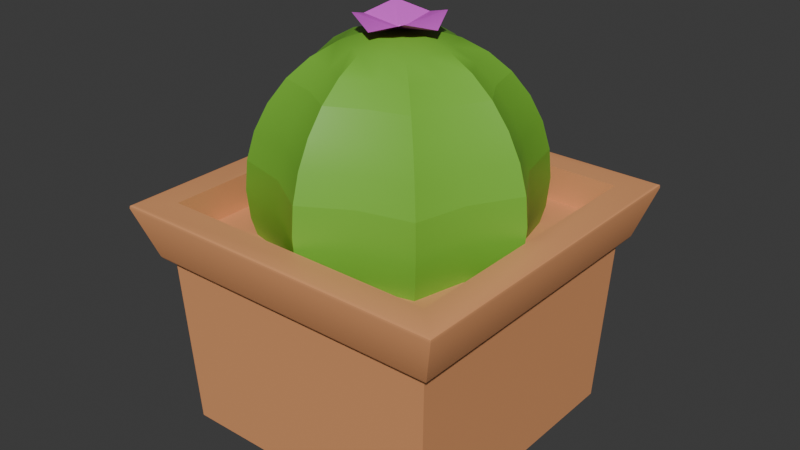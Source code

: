 # Source: cactus.blend  (saved by Blender 4.5.87; exported with 4.5.12 LTS)
import bpy
from mathutils import Matrix  # noqa: F401  (used for matrix-valued properties, if any)

bpy.ops.wm.read_factory_settings(use_empty=True)
scene = bpy.context.scene
scene.name = 'Scene'

# ---- collections
col_collection = bpy.data.collections.new('Collection'); scene.collection.children.link(col_collection)

# ---- materials (node trees are filled in below, after node groups)
mat_pot = bpy.data.materials.new('Pot')
mat_dirt = bpy.data.materials.new('Dirt')
mat_cactus = bpy.data.materials.new('Cactus')
mat_flower = bpy.data.materials.new('Flower')

# ---- node groups
ng_smooth_by_angle = bpy.data.node_groups.new('Smooth by Angle', 'GeometryNodeTree')
_s = ng_smooth_by_angle.interface.new_socket(name='Mesh', in_out='OUTPUT', socket_type='NodeSocketGeometry')
_s = ng_smooth_by_angle.interface.new_socket(name='Mesh', in_out='INPUT', socket_type='NodeSocketGeometry')
_s = ng_smooth_by_angle.interface.new_socket(name='Angle', in_out='INPUT', socket_type='NodeSocketFloat')
_s.subtype = 'ANGLE'
_s.default_value = 0.5236
_s.min_value = 0.0
_s.max_value = 3.142
_s.description = 'Maximum face angle for smooth edges'
_s = ng_smooth_by_angle.interface.new_socket(name='Ignore Sharpness', in_out='INPUT', socket_type='NodeSocketBool')
_s.force_non_field = True
ng_smooth_by_angle.description = 'Set the sharpness of mesh edges based on the angle between the neighboring faces'
ng_smooth_by_angle.is_modifier = True
_N = ng_smooth_by_angle.nodes; _L = ng_smooth_by_angle.links
n0 = _N.new('GeometryNodeSetShadeSmooth'); n0.name = 'Set Shade Smooth'; n0.location = (120, -80)
n0.domain = 'EDGE'
n1 = _N.new('GeometryNodeSetShadeSmooth'); n1.name = 'Set Shade Smooth.001'; n1.location = (300, -80)
n2 = _N.new('NodeGroupOutput'); n2.name = 'Group Output'; n2.location = (480, -80)
n3 = _N.new('GeometryNodeInputMeshEdgeAngle'); n3.name = 'Edge Angle'; n3.location = (-440, -240)
n4 = _N.new('NodeGroupInput'); n4.name = 'Group Input'; n4.location = (-80, -80)
n5 = _N.new('GeometryNodeInputEdgeSmooth'); n5.name = 'Is Edge Smooth'; n5.location = (-260, -120)
n6 = _N.new('GeometryNodeInputShadeSmooth'); n6.name = 'Is Shade Smooth'; n6.location = (-440, -397)
n7 = _N.new('FunctionNodeCompare'); n7.name = 'Compare'; n7.location = (-260, -260)
n7.operation = 'LESS_EQUAL'
n7.inputs[6].default_value = (0.0, 0.0, 0.0, 0.0)
n7.inputs[7].default_value = (0.0, 0.0, 0.0, 0.0)
n8 = _N.new('FunctionNodeBooleanMath'); n8.name = 'Boolean Math.001'; n8.location = (-80, -260)
n9 = _N.new('NodeGroupInput'); n9.name = 'Group Input.001'; n9.location = (-440, -329)
n10 = _N.new('NodeGroupInput'); n10.name = 'Group Input.002'; n10.location = (-259, -189)
n11 = _N.new('FunctionNodeBooleanMath'); n11.name = 'Boolean Math'; n11.location = (-80, -149)
n11.operation = 'OR'
n12 = _N.new('FunctionNodeBooleanMath'); n12.name = 'Boolean Math.002'; n12.location = (-260, -380)
n12.operation = 'OR'
n13 = _N.new('NodeGroupInput'); n13.name = 'Group Input.003'; n13.location = (-440, -460)
_L.new(n3.outputs[0], n7.inputs[0])
_L.new(n1.outputs[0], n2.inputs[0])
_L.new(n9.outputs[1], n7.inputs[1])
_L.new(n7.outputs[0], n8.inputs[0])
_L.new(n4.outputs[0], n0.inputs[0])
_L.new(n0.outputs[0], n1.inputs[0])
_L.new(n8.outputs[0], n0.inputs[2])
_L.new(n10.outputs[2], n11.inputs[1])
_L.new(n5.outputs[0], n11.inputs[0])
_L.new(n11.outputs[0], n0.inputs[1])
_L.new(n13.outputs[2], n12.inputs[1])
_L.new(n6.outputs[0], n12.inputs[0])
_L.new(n12.outputs[0], n8.inputs[1])
n2.is_active_output = True

# ---- material node trees
mat_pot.use_nodes = True; mat_pot.node_tree.nodes.clear()
_N = mat_pot.node_tree.nodes; _L = mat_pot.node_tree.links
n0 = _N.new('ShaderNodeBsdfPrincipled'); n0.name = 'Principled BSDF'; n0.location = (10, 300)
n0.inputs[0].default_value = (0.8008, 0.3522, 0.1504, 1.0)
n1 = _N.new('ShaderNodeOutputMaterial'); n1.name = 'Material Output'; n1.location = (300, 300)
_L.new(n0.outputs[0], n1.inputs[0])
n1.is_active_output = True
mat_dirt.use_nodes = True; mat_dirt.node_tree.nodes.clear()
_N = mat_dirt.node_tree.nodes; _L = mat_dirt.node_tree.links
n0 = _N.new('ShaderNodeBsdfPrincipled'); n0.name = 'Principled BSDF'; n0.location = (10, 300)
n0.inputs[0].default_value = (0.1031, 0.05132, 0.0142, 1.0)
n0.inputs[2].default_value = 1.0
n1 = _N.new('ShaderNodeOutputMaterial'); n1.name = 'Material Output'; n1.location = (300, 300)
_L.new(n0.outputs[0], n1.inputs[0])
n1.is_active_output = True
mat_cactus.use_nodes = True; mat_cactus.node_tree.nodes.clear()
_N = mat_cactus.node_tree.nodes; _L = mat_cactus.node_tree.links
n0 = _N.new('ShaderNodeBsdfPrincipled'); n0.name = 'Principled BSDF'; n0.location = (10, 300)
n0.inputs[0].default_value = (0.1939, 0.5173, 0.04205, 1.0)
n1 = _N.new('ShaderNodeOutputMaterial'); n1.name = 'Material Output'; n1.location = (300, 300)
_L.new(n0.outputs[0], n1.inputs[0])
n1.is_active_output = True
mat_flower.use_nodes = True; mat_flower.node_tree.nodes.clear()
_N = mat_flower.node_tree.nodes; _L = mat_flower.node_tree.links
n0 = _N.new('ShaderNodeBsdfPrincipled'); n0.name = 'Principled BSDF'; n0.location = (10, 300)
n0.inputs[0].default_value = (0.8002, 0.09789, 0.7861, 1.0)
n1 = _N.new('ShaderNodeOutputMaterial'); n1.name = 'Material Output'; n1.location = (300, 300)
_L.new(n0.outputs[0], n1.inputs[0])
n1.is_active_output = True

# ---- world
world_world = bpy.data.worlds.new('World'); scene.world = world_world
world_world.use_nodes = True; world_world.node_tree.nodes.clear()
_N = world_world.node_tree.nodes; _L = world_world.node_tree.links
n0 = _N.new('ShaderNodeOutputWorld'); n0.name = 'World Output'; n0.location = (300, 300)
n1 = _N.new('ShaderNodeBackground'); n1.name = 'Background'; n1.location = (10, 300)
n1.inputs[0].default_value = (0.05088, 0.05088, 0.05088, 1.0)
_L.new(n1.outputs[0], n0.inputs[0])
n0.is_active_output = True
world_world.color = (0.05088, 0.05088, 0.05088)
world_world.sun_shadow_jitter_overblur = 0.0

# ---- meshes
me_cube_124 = bpy.data.meshes.new('Cube.124')
me_cube_124.from_pydata([(-9.343, 0.01476, 9.343), (-9.546, 15.82, 9.546), (-9.343, 0.01476, -9.343), (-9.546, 15.82, -9.546), (9.343, 0.01476, 9.343), (9.546, 15.82, 9.546), (9.343, 0.01476, -9.343), (9.546, 15.82, -9.546), (-9.546, 13.46, 9.546), (-9.546, 13.46, -9.546), (9.546, 13.46, -9.546), (9.546, 13.46, 9.546), (-9.868, 11.8, -9.868), (9.868, 11.8, -9.868), (9.868, 11.8, 9.868), (-9.868, 11.8, 9.868), (-11.6, 15.57, 11.6), (-11.41, 15.82, 11.41), (-11.58, 15.75, 11.58), (-11.41, 15.82, -11.41), (-11.6, 15.57, -11.6), (-11.58, 15.75, -11.58), (11.41, 15.82, -11.41), (11.6, 15.57, -11.6), (11.58, 15.75, -11.58), (11.41, 15.82, 11.41), (11.6, 15.57, 11.6), (11.58, 15.75, 11.58), (-10.3, 11.99, 10.3), (-10.52, 12.23, 10.52), (-10.44, 12.09, 10.44), (-10.52, 12.23, -10.52), (-10.3, 11.99, -10.3), (-10.44, 12.09, -10.44), (10.52, 12.23, -10.52), (10.3, 11.99, -10.3), (10.44, 12.09, -10.44), (10.52, 12.23, 10.52), (10.3, 11.99, 10.3), (10.44, 12.09, 10.44)], [], [(5, 1, 17, 25), (3, 7, 22, 19), (7, 5, 25, 22), (12, 32, 35, 13), (2, 6, 4, 0), (5, 7, 10, 11), (13, 35, 38, 14), (1, 3, 19, 17), (10, 9, 8, 11), (3, 1, 8, 9), (1, 5, 11, 8), (7, 3, 9, 10), (29, 16, 20, 31), (34, 23, 26, 37), (31, 20, 23, 34), (37, 26, 16, 29), (0, 15, 12, 2), (2, 12, 13, 6), (6, 13, 14, 4), (4, 14, 15, 0), (17, 19, 21, 18), (18, 21, 20, 16), (19, 22, 24, 21), (21, 24, 23, 20), (22, 25, 27, 24), (24, 27, 26, 23), (25, 17, 18, 27), (27, 18, 16, 26), (14, 38, 28, 15), (32, 28, 30, 33), (33, 30, 29, 31), (35, 32, 33, 36), (36, 33, 31, 34), (38, 35, 36, 39), (39, 36, 34, 37), (28, 38, 39, 30), (30, 39, 37, 29), (15, 28, 32, 12)])
me_cube_124.polygons.foreach_set('use_smooth', [True] * 38)
_uv = me_cube_124.uv_layers.new(name='UVMap')
_uv.uv.foreach_set('vector', [0.07719, 0.7323, 0.07579, 0.7323, 0.07565, 0.7321, 0.07732, 0.7321, 0.07579, 0.7337, 0.07719, 0.7337, 0.07732, 0.7338, 0.07565, 0.7338, 0.07719, 0.7337, 0.07719, 0.7323, 0.07732, 0.7321, 0.07732, 0.7338, 0.07765, 0.7355, 0.07763, 0.7355, 0.07763, 0.7338, 0.07765, 0.7338, 0.08076, 0.7338, 0.07905, 0.7338, 0.07905, 0.7321, 0.08076, 0.7321, 0.07719, 0.7323, 0.07719, 0.7337, 0.07719, 0.7337, 0.07719, 0.7323, 0.07765, 0.7338, 0.07763, 0.7338, 0.07763, 0.7321, 0.07765, 0.7321, 0.07579, 0.7323, 0.07579, 0.7337, 0.07565, 0.7338, 0.07565, 0.7321, 0.2259, 0.9167, 0.2426, 0.9167, 0.2426, 0.9334, 0.2259, 0.9334, 0.07579, 0.7337, 0.07579, 0.7323, 0.07579, 0.7323, 0.07579, 0.7337, 0.07579, 0.7323, 0.07719, 0.7323, 0.07719, 0.7323, 0.07579, 0.7323, 0.07719, 0.7337, 0.07579, 0.7337, 0.07579, 0.7337, 0.07719, 0.7337, 0.07761, 0.7372, 0.07736, 0.7372, 0.07736, 0.7355, 0.07761, 0.7355, 0.07761, 0.7338, 0.07736, 0.7338, 0.07736, 0.7321, 0.07761, 0.7321, 0.07761, 0.7355, 0.07736, 0.7355, 0.07736, 0.7338, 0.07761, 0.7338, 0.07761, 0.7321, 0.07736, 0.7321, 0.07736, 0.7304, 0.07761, 0.7304, 0.07905, 0.7372, 0.07765, 0.7372, 0.07765, 0.7355, 0.07905, 0.7355, 0.07905, 0.7355, 0.07765, 0.7355, 0.07765, 0.7338, 0.07905, 0.7338, 0.07905, 0.7338, 0.07765, 0.7338, 0.07765, 0.7321, 0.07905, 0.7321, 0.07905, 0.7321, 0.07765, 0.7321, 0.07765, 0.7304, 0.07905, 0.7304, 0.07565, 0.7321, 0.07565, 0.7338, 0.07563, 0.7338, 0.07563, 0.7321, 0.07734, 0.7372, 0.07734, 0.7355, 0.07736, 0.7355, 0.07736, 0.7372, 0.07565, 0.7338, 0.07732, 0.7338, 0.07734, 0.7338, 0.07649, 0.7347, 0.07649, 0.7347, 0.07734, 0.7338, 0.07736, 0.7338, 0.07736, 0.7355, 0.07732, 0.7338, 0.07732, 0.7321, 0.07734, 0.7321, 0.07734, 0.7338, 0.07734, 0.7338, 0.07734, 0.7321, 0.07736, 0.7321, 0.07736, 0.7338, 0.07732, 0.7321, 0.07565, 0.7321, 0.07649, 0.7312, 0.07734, 0.7321, 0.07734, 0.7321, 0.07649, 0.7312, 0.07736, 0.7304, 0.07736, 0.7321, 0.07765, 0.7321, 0.07763, 0.7321, 0.07763, 0.7304, 0.07765, 0.7304, 0.07763, 0.7355, 0.07763, 0.7372, 0.07762, 0.7372, 0.07762, 0.7355, 0.07762, 0.7355, 0.07762, 0.7372, 0.07761, 0.7372, 0.07761, 0.7355, 0.07763, 0.7338, 0.07763, 0.7355, 0.07762, 0.7355, 0.07762, 0.7338, 0.07762, 0.7338, 0.07762, 0.7355, 0.07761, 0.7355, 0.07761, 0.7338, 0.07763, 0.7321, 0.07763, 0.7338, 0.07762, 0.7338, 0.07762, 0.7321, 0.07762, 0.7321, 0.07762, 0.7338, 0.07761, 0.7338, 0.07761, 0.7321, 0.07763, 0.7304, 0.07763, 0.7321, 0.07762, 0.7321, 0.07762, 0.7304, 0.07762, 0.7304, 0.07762, 0.7321, 0.07761, 0.7321, 0.07761, 0.7304, 0.07765, 0.7372, 0.07763, 0.7372, 0.07763, 0.7355, 0.07765, 0.7355])
me_cube_124.materials.append(mat_pot)
me_cube_124.materials.append(mat_dirt)
me_cube_124.update()
me_cube_124.normals_split_custom_set([tuple(v) for v in zip(*[iter([-0.3015, 0.9045, -0.3015, 0.3015, 0.9045, -0.3015, -0.1602, 0.974, 0.1602, 0.1602, 0.974, 0.1602, 0.3015, 0.9045, 0.3015, -0.3015, 0.9045, 0.3015, 0.1602, 0.974, -0.1602, -0.1602, 0.974, -0.1602, -0.3015, 0.9045, 0.3015, -0.3015, 0.9045, -0.3015, 0.1602, 0.974, 0.1602, 0.1602, 0.974, -0.1602, -0.4334, -0.7902, -0.4334, -0.2941, -0.9094, -0.2941, 0.2941, -0.9094, -0.2941, 0.4334, -0.7902, -0.4334, -0.5653, -0.6007, -0.5653, 0.5653, -0.6007, -0.5653, 0.5653, -0.6007, 0.5653, -0.5653, -0.6007, 0.5653, -0.3015, 0.9045, -0.3015, -0.3015, 0.9045, 0.3015, -0.5774, 0.5774, 0.5774, -0.5774, 0.5774, -0.5774, 0.4334, -0.7902, -0.4334, 0.2941, -0.9094, -0.2941, 0.2941, -0.9094, 0.2941, 0.4334, -0.7902, 0.4334, 0.3015, 0.9045, -0.3015, 0.3015, 0.9045, 0.3015, -0.1602, 0.974, -0.1602, -0.1602, 0.974, 0.1602, -0.5774, 0.5774, 0.5774, 0.5774, 0.5774, 0.5774, 0.5774, 0.5774, -0.5774, -0.5774, 0.5774, -0.5774, 0.3015, 0.9045, 0.3015, 0.3015, 0.9045, -0.3015, 0.5774, 0.5774, -0.5774, 0.5774, 0.5774, 0.5774, 0.3015, 0.9045, -0.3015, -0.3015, 0.9045, -0.3015, -0.5774, 0.5774, -0.5774, 0.5774, 0.5774, -0.5774, -0.3015, 0.9045, 0.3015, 0.3015, 0.9045, 0.3015, 0.5774, 0.5774, 0.5774, -0.5774, 0.5774, 0.5774, -0.6069, -0.5133, 0.6069, -0.7021, -0.1185, 0.7021, -0.7021, -0.1185, -0.7021, -0.6069, -0.5133, -0.6069, 0.6069, -0.5133, -0.6069, 0.7021, -0.1185, -0.7021, 0.7021, -0.1185, 0.7021, 0.6069, -0.5133, 0.6069, -0.6069, -0.5133, -0.6069, -0.7021, -0.1185, -0.7021, 0.7021, -0.1185, -0.7021, 0.6069, -0.5133, -0.6069, 0.6069, -0.5133, 0.6069, 0.7021, -0.1185, 0.7021, -0.7021, -0.1185, 0.7021, -0.6069, -0.5133, 0.6069, -0.5653, -0.6007, 0.5653, -0.4334, -0.7902, 0.4334, -0.4334, -0.7902, -0.4334, -0.5653, -0.6007, -0.5653, -0.5653, -0.6007, -0.5653, -0.4334, -0.7902, -0.4334, 0.4334, -0.7902, -0.4334, 0.5653, -0.6007, -0.5653, 0.5653, -0.6007, -0.5653, 0.4334, -0.7902, -0.4334, 0.4334, -0.7902, 0.4334, 0.5653, -0.6007, 0.5653, 0.5653, -0.6007, 0.5653, 0.4334, -0.7902, 0.4334, -0.4334, -0.7902, 0.4334, -0.5653, -0.6007, 0.5653, -0.1602, 0.974, 0.1602, -0.1602, 0.974, -0.1602, -0.5886, 0.5542, -0.5886, -0.5886, 0.5542, 0.5886, -0.5886, 0.5542, 0.5886, -0.5886, 0.5542, -0.5886, -0.7021, -0.1185, -0.7021, -0.7021, -0.1185, 0.7021, -0.1602, 0.974, -0.1602, 0.1602, 0.974, -0.1602, 0.5886, 0.5542, -0.5886, -0.5886, 0.5542, -0.5886, -0.5886, 0.5542, -0.5886, 0.5886, 0.5542, -0.5886, 0.7021, -0.1185, -0.7021, -0.7021, -0.1185, -0.7021, 0.1602, 0.974, -0.1602, 0.1602, 0.974, 0.1602, 0.5886, 0.5542, 0.5886, 0.5886, 0.5542, -0.5886, 0.5886, 0.5542, -0.5886, 0.5886, 0.5542, 0.5886, 0.7021, -0.1185, 0.7021, 0.7021, -0.1185, -0.7021, 0.1602, 0.974, 0.1602, -0.1602, 0.974, 0.1602, -0.5886, 0.5542, 0.5886, 0.5886, 0.5542, 0.5886, 0.5886, 0.5542, 0.5886, -0.5886, 0.5542, 0.5886, -0.7021, -0.1185, 0.7021, 0.7021, -0.1185, 0.7021, 0.4334, -0.7902, 0.4334, 0.2941, -0.9094, 0.2941, -0.2941, -0.9094, 0.2941, -0.4334, -0.7902, 0.4334, -0.2941, -0.9094, -0.2941, -0.2941, -0.9094, 0.2941, -0.4721, -0.7445, 0.4721, -0.4721, -0.7445, -0.4721, -0.4721, -0.7445, -0.4721, -0.4721, -0.7445, 0.4721, -0.6069, -0.5133, 0.6069, -0.6069, -0.5133, -0.6069, 0.2941, -0.9094, -0.2941, -0.2941, -0.9094, -0.2941, -0.4721, -0.7445, -0.4721, 0.4721, -0.7445, -0.4721, 0.4721, -0.7445, -0.4721, -0.4721, -0.7445, -0.4721, -0.6069, -0.5133, -0.6069, 0.6069, -0.5133, -0.6069, 0.2941, -0.9094, 0.2941, 0.2941, -0.9094, -0.2941, 0.4721, -0.7445, -0.4721, 0.4721, -0.7445, 0.4721, 0.4721, -0.7445, 0.4721, 0.4721, -0.7445, -0.4721, 0.6069, -0.5133, -0.6069, 0.6069, -0.5133, 0.6069, -0.2941, -0.9094, 0.2941, 0.2941, -0.9094, 0.2941, 0.4721, -0.7445, 0.4721, -0.4721, -0.7445, 0.4721, -0.4721, -0.7445, 0.4721, 0.4721, -0.7445, 0.4721, 0.6069, -0.5133, 0.6069, -0.6069, -0.5133, 0.6069, -0.4334, -0.7902, 0.4334, -0.2941, -0.9094, 0.2941, -0.2941, -0.9094, -0.2941, -0.4334, -0.7902, -0.4334])] * 3)])
me_cube_001 = bpy.data.meshes.new('Cube.001')
me_cube_001.from_pydata([(1.652e-09, 26.23, -1.819), (0.0, 23.56, -6.622), (0.0, 22.05, -7.787), (0.0, 20.34, -8.653), (0.0, 18.48, -9.186), (0.0, 16.54, -9.365), (0.0, 14.61, -9.186), (0.0, 12.74, -8.653), (0.6048, 26.18, -1.46), (1.186, 25.62, -2.864), (1.722, 24.71, -4.158), (2.192, 23.49, -5.292), (2.578, 22.0, -6.223), (2.864, 20.3, -6.915), (3.041, 18.46, -7.34), (3.1, 16.54, -7.484), (3.041, 14.62, -7.34), (2.864, 12.78, -6.915), (1.286, 26.23, -1.286), (2.534, 25.71, -2.534), (3.679, 24.79, -3.679), (4.683, 23.56, -4.683), (5.506, 22.05, -5.506), (6.118, 20.34, -6.118), (6.495, 18.48, -6.495), (6.622, 16.54, -6.622), (6.495, 14.61, -6.495), (6.118, 12.74, -6.118), (1.46, 26.18, -0.6048), (2.864, 25.62, -1.186), (4.158, 24.71, -1.722), (5.292, 23.49, -2.192), (6.223, 22.0, -2.578), (6.915, 20.3, -2.864), (7.34, 18.46, -3.041), (7.484, 16.54, -3.1), (7.34, 14.62, -3.041), (6.915, 12.78, -2.864), (1.819, 26.23, 9.698e-07), (3.584, 25.71, 8.997e-07), (5.203, 24.79, 1.318e-06), (6.622, 23.56, 1.737e-06), (7.787, 22.05, 1.737e-06), (8.653, 20.34, 2.016e-06), (9.186, 18.48, 2.016e-06), (9.365, 16.54, 2.295e-06), (9.186, 14.61, 2.016e-06), (8.653, 12.74, 2.016e-06), (1.46, 26.18, 0.6048), (2.864, 25.62, 1.186), (4.158, 24.71, 1.722), (5.292, 23.49, 2.192), (6.223, 22.0, 2.578), (6.915, 20.3, 2.864), (7.34, 18.46, 3.041), (7.484, 16.54, 3.1), (7.34, 14.62, 3.041), (6.915, 12.78, 2.864), (1.286, 26.23, 1.286), (2.534, 25.71, 2.534), (3.679, 24.79, 3.679), (4.683, 23.56, 4.683), (5.506, 22.05, 5.506), (6.118, 20.34, 6.118), (6.495, 18.48, 6.495), (6.622, 16.54, 6.622), (6.495, 14.61, 6.495), (6.118, 12.74, 6.118), (0.6048, 26.18, 1.46), (1.186, 25.62, 2.864), (1.722, 24.71, 4.158), (2.192, 23.49, 5.292), (2.578, 22.0, 6.223), (2.864, 20.3, 6.915), (3.041, 18.46, 7.34), (3.1, 16.54, 7.484), (3.041, 14.62, 7.34), (2.864, 12.78, 6.915), (-5.199e-07, 26.23, 1.819), (-6.636e-07, 25.71, 3.584), (-1.082e-06, 24.79, 5.203), (-8.031e-07, 23.56, 6.622), (-1.082e-06, 22.05, 7.787), (-2.478e-06, 20.34, 8.653), (-1.082e-06, 18.48, 9.186), (-2.757e-06, 16.54, 9.365), (-1.082e-06, 14.61, 9.186), (-2.478e-06, 12.74, 8.653), (-0.6048, 26.18, 1.46), (-1.186, 25.62, 2.864), (-1.722, 24.71, 4.158), (-2.192, 23.49, 5.292), (-2.578, 22.0, 6.223), (-2.864, 20.3, 6.915), (-3.041, 18.46, 7.34), (-3.1, 16.54, 7.484), (-3.041, 14.62, 7.34), (-2.864, 12.78, 6.915), (-1.286, 26.23, 1.286), (-2.534, 25.71, 2.534), (-3.679, 24.79, 3.679), (-4.683, 23.56, 4.683), (-5.506, 22.05, 5.506), (-6.118, 20.34, 6.118), (-6.495, 18.48, 6.495), (-6.622, 16.54, 6.622), (-6.495, 14.61, 6.495), (-6.118, 12.74, 6.118), (-6.069e-07, 26.37, 1.121e-06), (-1.46, 26.18, 0.6048), (-2.864, 25.62, 1.186), (-4.158, 24.71, 1.722), (-5.292, 23.49, 2.192), (-6.223, 22.0, 2.578), (-6.915, 20.3, 2.864), (-7.34, 18.46, 3.041), (-7.484, 16.54, 3.1), (-7.34, 14.62, 3.041), (-6.915, 12.78, 2.864), (-1.819, 26.23, -2.462e-09), (-3.584, 25.71, -4.959e-07), (-5.203, 24.79, -1.194e-06), (-6.622, 23.56, -7.75e-07), (-7.787, 22.05, -1.054e-06), (-8.653, 20.34, -2.45e-06), (-9.186, 18.48, -1.333e-06), (-9.365, 16.54, -3.287e-06), (-9.186, 14.61, -1.333e-06), (-8.653, 12.74, -2.45e-06), (-1.46, 26.18, -0.6048), (-2.864, 25.62, -1.186), (-4.158, 24.71, -1.722), (-5.292, 23.49, -2.192), (-6.223, 22.0, -2.578), (-6.915, 20.3, -2.864), (-7.34, 18.46, -3.041), (-7.484, 16.54, -3.1), (-7.34, 14.62, -3.041), (-6.915, 12.78, -2.864), (-1.286, 26.23, -1.286), (-2.534, 25.71, -2.534), (-3.679, 24.79, -3.679), (-4.683, 23.56, -4.683), (-5.506, 22.05, -5.506), (-6.118, 20.34, -6.118), (-6.495, 18.48, -6.495), (-6.622, 16.54, -6.622), (-6.495, 14.61, -6.495), (-6.118, 12.74, -6.118), (-0.6048, 26.18, -1.46), (-1.186, 25.62, -2.864), (-1.722, 24.71, -4.158), (-2.192, 23.49, -5.292), (-2.578, 22.0, -6.223), (-2.864, 20.3, -6.915), (-3.041, 18.46, -7.34), (-3.1, 16.54, -7.484), (-3.041, 14.62, -7.34), (-2.864, 12.78, -6.915), (1.988e-06, 25.71, -3.584), (2.825e-06, 24.79, -5.203), (0.0, 26.74, -2.747), (-1.942, 27.36, -1.942), (-2.747, 26.74, 9.076e-08), (-1.942, 27.36, 1.942), (2.401e-07, 26.74, 2.747), (1.942, 27.36, 1.942), (2.747, 26.74, -6.206e-08), (1.942, 27.36, -1.942), (-0.1477, 26.5, -0.1477), (0.0, 26.35, -0.2088), (-0.2088, 26.35, 1.565e-08), (-0.1477, 26.5, 0.1477), (4.512e-08, 26.35, 0.2088), (0.1477, 26.5, 0.1477), (0.2088, 26.35, -3.786e-08), (0.1477, 26.5, -0.1477)], [], [(4, 3, 13, 14), (5, 4, 14, 15), (0, 108, 8), (6, 5, 15, 16), (159, 0, 8, 9), (7, 6, 16, 17), (160, 159, 9, 10), (1, 160, 10, 11), (2, 1, 11, 12), (3, 2, 12, 13), (12, 11, 21, 22), (13, 12, 22, 23), (14, 13, 23, 24), (15, 14, 24, 25), (8, 108, 18), (16, 15, 25, 26), (9, 8, 18, 19), (17, 16, 26, 27), (10, 9, 19, 20), (11, 10, 20, 21), (26, 25, 35, 36), (19, 18, 28, 29), (27, 26, 36, 37), (20, 19, 29, 30), (21, 20, 30, 31), (22, 21, 31, 32), (23, 22, 32, 33), (24, 23, 33, 34), (25, 24, 34, 35), (18, 108, 28), (33, 32, 42, 43), (34, 33, 43, 44), (35, 34, 44, 45), (28, 108, 38), (36, 35, 45, 46), (29, 28, 38, 39), (37, 36, 46, 47), (30, 29, 39, 40), (31, 30, 40, 41), (32, 31, 41, 42), (47, 46, 56, 57), (40, 39, 49, 50), (41, 40, 50, 51), (42, 41, 51, 52), (43, 42, 52, 53), (44, 43, 53, 54), (45, 44, 54, 55), (38, 108, 48), (46, 45, 55, 56), (39, 38, 48, 49), (54, 53, 63, 64), (55, 54, 64, 65), (48, 108, 58), (56, 55, 65, 66), (49, 48, 58, 59), (57, 56, 66, 67), (50, 49, 59, 60), (51, 50, 60, 61), (52, 51, 61, 62), (53, 52, 62, 63), (60, 59, 69, 70), (61, 60, 70, 71), (62, 61, 71, 72), (63, 62, 72, 73), (64, 63, 73, 74), (65, 64, 74, 75), (58, 108, 68), (66, 65, 75, 76), (59, 58, 68, 69), (67, 66, 76, 77), (74, 73, 83, 84), (75, 74, 84, 85), (68, 108, 78), (76, 75, 85, 86), (69, 68, 78, 79), (77, 76, 86, 87), (70, 69, 79, 80), (71, 70, 80, 81), (72, 71, 81, 82), (73, 72, 82, 83), (81, 80, 90, 91), (82, 81, 91, 92), (83, 82, 92, 93), (84, 83, 93, 94), (85, 84, 94, 95), (78, 108, 88), (86, 85, 95, 96), (79, 78, 88, 89), (87, 86, 96, 97), (80, 79, 89, 90), (95, 94, 104, 105), (88, 108, 98), (96, 95, 105, 106), (89, 88, 98, 99), (97, 96, 106, 107), (90, 89, 99, 100), (91, 90, 100, 101), (92, 91, 101, 102), (93, 92, 102, 103), (94, 93, 103, 104), (101, 100, 111, 112), (102, 101, 112, 113), (103, 102, 113, 114), (104, 103, 114, 115), (105, 104, 115, 116), (98, 108, 109), (106, 105, 116, 117), (99, 98, 109, 110), (107, 106, 117, 118), (100, 99, 110, 111), (116, 115, 125, 126), (109, 108, 119), (117, 116, 126, 127), (110, 109, 119, 120), (118, 117, 127, 128), (111, 110, 120, 121), (112, 111, 121, 122), (113, 112, 122, 123), (114, 113, 123, 124), (115, 114, 124, 125), (123, 122, 132, 133), (124, 123, 133, 134), (125, 124, 134, 135), (126, 125, 135, 136), (119, 108, 129), (127, 126, 136, 137), (120, 119, 129, 130), (128, 127, 137, 138), (121, 120, 130, 131), (122, 121, 131, 132), (137, 136, 146, 147), (130, 129, 139, 140), (138, 137, 147, 148), (131, 130, 140, 141), (132, 131, 141, 142), (133, 132, 142, 143), (134, 133, 143, 144), (135, 134, 144, 145), (136, 135, 145, 146), (129, 108, 139), (144, 143, 153, 154), (145, 144, 154, 155), (146, 145, 155, 156), (139, 108, 149), (147, 146, 156, 157), (140, 139, 149, 150), (148, 147, 157, 158), (141, 140, 150, 151), (142, 141, 151, 152), (143, 142, 152, 153), (150, 149, 0, 159), (158, 157, 6, 7), (151, 150, 159, 160), (152, 151, 160, 1), (153, 152, 1, 2), (154, 153, 2, 3), (155, 154, 3, 4), (156, 155, 4, 5), (149, 108, 0), (157, 156, 5, 6), (169, 170, 161, 162), (171, 169, 162, 163), (172, 171, 163, 164), (173, 172, 164, 165), (174, 173, 165, 166), (175, 174, 166, 167), (176, 175, 167, 168), (170, 176, 168, 161), (174, 175, 173), (176, 170, 175), (169, 171, 170), (172, 173, 171), (173, 175, 170, 171)])
me_cube_001.polygons.foreach_set('use_smooth', [True] * 173)
me_cube_001.polygons.foreach_set('material_index', [0, 0, 0, 0, 0, 0, 0, 0, 0, 0, 0, 0, 0, 0, 0, 0, 0, 0, 0, 0, 0, 0, 0, 0, 0, 0, 0, 0, 0, 0, 0, 0, 0, 0, 0, 0, 0, 0, 0, 0, 0, 0, 0, 0, 0, 0, 0, 0, 0, 0, 0, 0, 0, 0, 0, 0, 0, 0, 0, 0, 0, 0, 0, 0, 0, 0, 0, 0, 0, 0, 0, 0, 0, 0, 0, 0, 0, 0, 0, 0, 0, 0, 0, 0, 0, 0, 0, 0, 0, 0, 0, 0, 0, 0, 0, 0, 0, 0, 0, 0, 0, 0, 0, 0, 0, 0, 0, 0, 0, 0, 0, 0, 0, 0, 0, 0, 0, 0, 0, 0, 0, 0, 0, 0, 0, 0, 0, 0, 0, 0, 0, 0, 0, 0, 0, 0, 0, 0, 0, 0, 0, 0, 0, 0, 0, 0, 0, 0, 0, 0, 0, 0, 0, 0, 0, 0, 0, 0, 0, 0, 1, 1, 1, 1, 1, 1, 1, 1, 1, 1, 1, 1, 1])
_k = set([(1, 11), (1, 152), (4, 14), (4, 155), (11, 21), (14, 24), (21, 31), (24, 34), (31, 41), (34, 44), (41, 51), (44, 54), (51, 61), (54, 64), (61, 71), (64, 74), (71, 81), (74, 84), (81, 91), (84, 94), (91, 101), (94, 104), (101, 112), (104, 115), (112, 122), (115, 125), (122, 132), (125, 135), (132, 142), (135, 145), (142, 152), (145, 155)])
me_cube_001.attributes.new('sharp_edge', 'BOOLEAN', 'EDGE').data.foreach_set('value', [ (min(e.vertices), max(e.vertices)) in _k for e in me_cube_001.edges])
_uv = me_cube_001.uv_layers.new(name='UVMap')
_uv.uv.foreach_set('vector', [0.3324, 0.8915, 0.3324, 0.8928, 0.3311, 0.8928, 0.3311, 0.8915, 0.3324, 0.8902, 0.3324, 0.8915, 0.3311, 0.8915, 0.3311, 0.8902, 0.3324, 0.8994, 0.3317, 0.9007, 0.3311, 0.8994, 0.3324, 0.8889, 0.3324, 0.8902, 0.3311, 0.8902, 0.3311, 0.8889, 0.3324, 0.8981, 0.3324, 0.8994, 0.3311, 0.8994, 0.3311, 0.8981, 0.3324, 0.8875, 0.3324, 0.8889, 0.3311, 0.8889, 0.3311, 0.8875, 0.3324, 0.8968, 0.3324, 0.8981, 0.3311, 0.8981, 0.3311, 0.8968, 0.3324, 0.8955, 0.3324, 0.8968, 0.3311, 0.8968, 0.3311, 0.8955, 0.3324, 0.8941, 0.3324, 0.8955, 0.3311, 0.8955, 0.3311, 0.8941, 0.3324, 0.8928, 0.3324, 0.8941, 0.3311, 0.8941, 0.3311, 0.8928, 0.3311, 0.8941, 0.3311, 0.8955, 0.3297, 0.8955, 0.3297, 0.8941, 0.3311, 0.8928, 0.3311, 0.8941, 0.3297, 0.8941, 0.3297, 0.8928, 0.3311, 0.8915, 0.3311, 0.8928, 0.3297, 0.8928, 0.3297, 0.8915, 0.3311, 0.8902, 0.3311, 0.8915, 0.3297, 0.8915, 0.3297, 0.8902, 0.3311, 0.8994, 0.3304, 0.9007, 0.3297, 0.8994, 0.3311, 0.8889, 0.3311, 0.8902, 0.3297, 0.8902, 0.3297, 0.8889, 0.3311, 0.8981, 0.3311, 0.8994, 0.3297, 0.8994, 0.3297, 0.8981, 0.3311, 0.8875, 0.3311, 0.8889, 0.3297, 0.8889, 0.3297, 0.8875, 0.3311, 0.8968, 0.3311, 0.8981, 0.3297, 0.8981, 0.3297, 0.8968, 0.3311, 0.8955, 0.3311, 0.8968, 0.3297, 0.8968, 0.3297, 0.8955, 0.3297, 0.8889, 0.3297, 0.8902, 0.3284, 0.8902, 0.3284, 0.8889, 0.3297, 0.8981, 0.3297, 0.8994, 0.3284, 0.8994, 0.3284, 0.8981, 0.3297, 0.8875, 0.3297, 0.8889, 0.3284, 0.8889, 0.3284, 0.8875, 0.3297, 0.8968, 0.3297, 0.8981, 0.3284, 0.8981, 0.3284, 0.8968, 0.3297, 0.8955, 0.3297, 0.8968, 0.3284, 0.8968, 0.3284, 0.8955, 0.3297, 0.8941, 0.3297, 0.8955, 0.3284, 0.8955, 0.3284, 0.8941, 0.3297, 0.8928, 0.3297, 0.8941, 0.3284, 0.8941, 0.3284, 0.8928, 0.3297, 0.8915, 0.3297, 0.8928, 0.3284, 0.8928, 0.3284, 0.8915, 0.3297, 0.8902, 0.3297, 0.8915, 0.3284, 0.8915, 0.3284, 0.8902, 0.3297, 0.8994, 0.3291, 0.9007, 0.3284, 0.8994, 0.3284, 0.8928, 0.3284, 0.8941, 0.3271, 0.8941, 0.3271, 0.8928, 0.3284, 0.8915, 0.3284, 0.8928, 0.3271, 0.8928, 0.3271, 0.8915, 0.3284, 0.8902, 0.3284, 0.8915, 0.3271, 0.8915, 0.3271, 0.8902, 0.3284, 0.8994, 0.3278, 0.9007, 0.3271, 0.8994, 0.3284, 0.8889, 0.3284, 0.8902, 0.3271, 0.8902, 0.3271, 0.8889, 0.3284, 0.8981, 0.3284, 0.8994, 0.3271, 0.8994, 0.3271, 0.8981, 0.3284, 0.8875, 0.3284, 0.8889, 0.3271, 0.8889, 0.3271, 0.8875, 0.3284, 0.8968, 0.3284, 0.8981, 0.3271, 0.8981, 0.3271, 0.8968, 0.3284, 0.8955, 0.3284, 0.8968, 0.3271, 0.8968, 0.3271, 0.8955, 0.3284, 0.8941, 0.3284, 0.8955, 0.3271, 0.8955, 0.3271, 0.8941, 0.3271, 0.8875, 0.3271, 0.8889, 0.3258, 0.8889, 0.3258, 0.8875, 0.3271, 0.8968, 0.3271, 0.8981, 0.3258, 0.8981, 0.3258, 0.8968, 0.3271, 0.8955, 0.3271, 0.8968, 0.3258, 0.8968, 0.3258, 0.8955, 0.3271, 0.8941, 0.3271, 0.8955, 0.3258, 0.8955, 0.3258, 0.8941, 0.3271, 0.8928, 0.3271, 0.8941, 0.3258, 0.8941, 0.3258, 0.8928, 0.3271, 0.8915, 0.3271, 0.8928, 0.3258, 0.8928, 0.3258, 0.8915, 0.3271, 0.8902, 0.3271, 0.8915, 0.3258, 0.8915, 0.3258, 0.8902, 0.3271, 0.8994, 0.3264, 0.9007, 0.3258, 0.8994, 0.3271, 0.8889, 0.3271, 0.8902, 0.3258, 0.8902, 0.3258, 0.8889, 0.3271, 0.8981, 0.3271, 0.8994, 0.3258, 0.8994, 0.3258, 0.8981, 0.3258, 0.8915, 0.3258, 0.8928, 0.3245, 0.8928, 0.3245, 0.8915, 0.3258, 0.8902, 0.3258, 0.8915, 0.3245, 0.8915, 0.3245, 0.8902, 0.3258, 0.8994, 0.3251, 0.9007, 0.3245, 0.8994, 0.3258, 0.8889, 0.3258, 0.8902, 0.3245, 0.8902, 0.3245, 0.8889, 0.3258, 0.8981, 0.3258, 0.8994, 0.3245, 0.8994, 0.3245, 0.8981, 0.3258, 0.8875, 0.3258, 0.8889, 0.3245, 0.8889, 0.3245, 0.8875, 0.3258, 0.8968, 0.3258, 0.8981, 0.3245, 0.8981, 0.3245, 0.8968, 0.3258, 0.8955, 0.3258, 0.8968, 0.3245, 0.8968, 0.3245, 0.8955, 0.3258, 0.8941, 0.3258, 0.8955, 0.3245, 0.8955, 0.3245, 0.8941, 0.3258, 0.8928, 0.3258, 0.8941, 0.3245, 0.8941, 0.3245, 0.8928, 0.3245, 0.8968, 0.3245, 0.8981, 0.3231, 0.8981, 0.3231, 0.8968, 0.3245, 0.8955, 0.3245, 0.8968, 0.3231, 0.8968, 0.3231, 0.8955, 0.3245, 0.8941, 0.3245, 0.8955, 0.3231, 0.8955, 0.3231, 0.8941, 0.3245, 0.8928, 0.3245, 0.8941, 0.3231, 0.8941, 0.3231, 0.8928, 0.3245, 0.8915, 0.3245, 0.8928, 0.3231, 0.8928, 0.3231, 0.8915, 0.3245, 0.8902, 0.3245, 0.8915, 0.3231, 0.8915, 0.3231, 0.8902, 0.3245, 0.8994, 0.3238, 0.9007, 0.3231, 0.8994, 0.3245, 0.8889, 0.3245, 0.8902, 0.3231, 0.8902, 0.3231, 0.8889, 0.3245, 0.8981, 0.3245, 0.8994, 0.3231, 0.8994, 0.3231, 0.8981, 0.3245, 0.8875, 0.3245, 0.8889, 0.3231, 0.8889, 0.3231, 0.8875, 0.3231, 0.8915, 0.3231, 0.8928, 0.3218, 0.8928, 0.3218, 0.8915, 0.3231, 0.8902, 0.3231, 0.8915, 0.3218, 0.8915, 0.3218, 0.8902, 0.3231, 0.8994, 0.3225, 0.9007, 0.3218, 0.8994, 0.3231, 0.8889, 0.3231, 0.8902, 0.3218, 0.8902, 0.3218, 0.8889, 0.3231, 0.8981, 0.3231, 0.8994, 0.3218, 0.8994, 0.3218, 0.8981, 0.3231, 0.8875, 0.3231, 0.8889, 0.3218, 0.8889, 0.3218, 0.8875, 0.3231, 0.8968, 0.3231, 0.8981, 0.3218, 0.8981, 0.3218, 0.8968, 0.3231, 0.8955, 0.3231, 0.8968, 0.3218, 0.8968, 0.3218, 0.8955, 0.3231, 0.8941, 0.3231, 0.8955, 0.3218, 0.8955, 0.3218, 0.8941, 0.3231, 0.8928, 0.3231, 0.8941, 0.3218, 0.8941, 0.3218, 0.8928, 0.3218, 0.8955, 0.3218, 0.8968, 0.3205, 0.8968, 0.3205, 0.8955, 0.3218, 0.8941, 0.3218, 0.8955, 0.3205, 0.8955, 0.3205, 0.8941, 0.3218, 0.8928, 0.3218, 0.8941, 0.3205, 0.8941, 0.3205, 0.8928, 0.3218, 0.8915, 0.3218, 0.8928, 0.3205, 0.8928, 0.3205, 0.8915, 0.3218, 0.8902, 0.3218, 0.8915, 0.3205, 0.8915, 0.3205, 0.8902, 0.3218, 0.8994, 0.3212, 0.9007, 0.3205, 0.8994, 0.3218, 0.8889, 0.3218, 0.8902, 0.3205, 0.8902, 0.3205, 0.8889, 0.3218, 0.8981, 0.3218, 0.8994, 0.3205, 0.8994, 0.3205, 0.8981, 0.3218, 0.8875, 0.3218, 0.8889, 0.3205, 0.8889, 0.3205, 0.8875, 0.3218, 0.8968, 0.3218, 0.8981, 0.3205, 0.8981, 0.3205, 0.8968, 0.3205, 0.8902, 0.3205, 0.8915, 0.3192, 0.8915, 0.3192, 0.8902, 0.3205, 0.8994, 0.3198, 0.9007, 0.3192, 0.8994, 0.3205, 0.8889, 0.3205, 0.8902, 0.3192, 0.8902, 0.3192, 0.8889, 0.3205, 0.8981, 0.3205, 0.8994, 0.3192, 0.8994, 0.3192, 0.8981, 0.3205, 0.8875, 0.3205, 0.8889, 0.3192, 0.8889, 0.3192, 0.8875, 0.3205, 0.8968, 0.3205, 0.8981, 0.3192, 0.8981, 0.3192, 0.8968, 0.3205, 0.8955, 0.3205, 0.8968, 0.3192, 0.8968, 0.3192, 0.8955, 0.3205, 0.8941, 0.3205, 0.8955, 0.3192, 0.8955, 0.3192, 0.8941, 0.3205, 0.8928, 0.3205, 0.8941, 0.3192, 0.8941, 0.3192, 0.8928, 0.3205, 0.8915, 0.3205, 0.8928, 0.3192, 0.8928, 0.3192, 0.8915, 0.3192, 0.8955, 0.3192, 0.8968, 0.3179, 0.8968, 0.3179, 0.8955, 0.3192, 0.8941, 0.3192, 0.8955, 0.3179, 0.8955, 0.3179, 0.8941, 0.3192, 0.8928, 0.3192, 0.8941, 0.3179, 0.8941, 0.3179, 0.8928, 0.3192, 0.8915, 0.3192, 0.8928, 0.3179, 0.8928, 0.3179, 0.8915, 0.3192, 0.8902, 0.3192, 0.8915, 0.3179, 0.8915, 0.3179, 0.8902, 0.3192, 0.8994, 0.3185, 0.9007, 0.3179, 0.8994, 0.3192, 0.8889, 0.3192, 0.8902, 0.3179, 0.8902, 0.3179, 0.8889, 0.3192, 0.8981, 0.3192, 0.8994, 0.3179, 0.8994, 0.3179, 0.8981, 0.3192, 0.8875, 0.3192, 0.8889, 0.3179, 0.8889, 0.3179, 0.8875, 0.3192, 0.8968, 0.3192, 0.8981, 0.3179, 0.8981, 0.3179, 0.8968, 0.3179, 0.8902, 0.3179, 0.8915, 0.3165, 0.8915, 0.3165, 0.8902, 0.3179, 0.8994, 0.3172, 0.9007, 0.3165, 0.8994, 0.3179, 0.8889, 0.3179, 0.8902, 0.3165, 0.8902, 0.3165, 0.8889, 0.3179, 0.8981, 0.3179, 0.8994, 0.3165, 0.8994, 0.3165, 0.8981, 0.3179, 0.8875, 0.3179, 0.8889, 0.3165, 0.8889, 0.3165, 0.8875, 0.3179, 0.8968, 0.3179, 0.8981, 0.3165, 0.8981, 0.3165, 0.8968, 0.3179, 0.8955, 0.3179, 0.8968, 0.3165, 0.8968, 0.3165, 0.8955, 0.3179, 0.8941, 0.3179, 0.8955, 0.3165, 0.8955, 0.3165, 0.8941, 0.3179, 0.8928, 0.3179, 0.8941, 0.3165, 0.8941, 0.3165, 0.8928, 0.3179, 0.8915, 0.3179, 0.8928, 0.3165, 0.8928, 0.3165, 0.8915, 0.3377, 0.8941, 0.3377, 0.8955, 0.3363, 0.8955, 0.3363, 0.8941, 0.3377, 0.8928, 0.3377, 0.8941, 0.3363, 0.8941, 0.3363, 0.8928, 0.3377, 0.8915, 0.3377, 0.8928, 0.3363, 0.8928, 0.3363, 0.8915, 0.3377, 0.8902, 0.3377, 0.8915, 0.3363, 0.8915, 0.3363, 0.8902, 0.3377, 0.8994, 0.337, 0.9007, 0.3363, 0.8994, 0.3377, 0.8889, 0.3377, 0.8902, 0.3363, 0.8902, 0.3363, 0.8889, 0.3377, 0.8981, 0.3377, 0.8994, 0.3363, 0.8994, 0.3363, 0.8981, 0.3377, 0.8875, 0.3377, 0.8889, 0.3363, 0.8889, 0.3363, 0.8875, 0.3377, 0.8968, 0.3377, 0.8981, 0.3363, 0.8981, 0.3363, 0.8968, 0.3377, 0.8955, 0.3377, 0.8968, 0.3363, 0.8968, 0.3363, 0.8955, 0.3363, 0.8889, 0.3363, 0.8902, 0.335, 0.8902, 0.335, 0.8889, 0.3363, 0.8981, 0.3363, 0.8994, 0.335, 0.8994, 0.335, 0.8981, 0.3363, 0.8875, 0.3363, 0.8889, 0.335, 0.8889, 0.335, 0.8875, 0.3363, 0.8968, 0.3363, 0.8981, 0.335, 0.8981, 0.335, 0.8968, 0.3363, 0.8955, 0.3363, 0.8968, 0.335, 0.8968, 0.335, 0.8955, 0.3363, 0.8941, 0.3363, 0.8955, 0.335, 0.8955, 0.335, 0.8941, 0.3363, 0.8928, 0.3363, 0.8941, 0.335, 0.8941, 0.335, 0.8928, 0.3363, 0.8915, 0.3363, 0.8928, 0.335, 0.8928, 0.335, 0.8915, 0.3363, 0.8902, 0.3363, 0.8915, 0.335, 0.8915, 0.335, 0.8902, 0.3363, 0.8994, 0.3357, 0.9007, 0.335, 0.8994, 0.335, 0.8928, 0.335, 0.8941, 0.3337, 0.8941, 0.3337, 0.8928, 0.335, 0.8915, 0.335, 0.8928, 0.3337, 0.8928, 0.3337, 0.8915, 0.335, 0.8902, 0.335, 0.8915, 0.3337, 0.8915, 0.3337, 0.8902, 0.335, 0.8994, 0.3344, 0.9007, 0.3337, 0.8994, 0.335, 0.8889, 0.335, 0.8902, 0.3337, 0.8902, 0.3337, 0.8889, 0.335, 0.8981, 0.335, 0.8994, 0.3337, 0.8994, 0.3337, 0.8981, 0.335, 0.8875, 0.335, 0.8889, 0.3337, 0.8889, 0.3337, 0.8875, 0.335, 0.8968, 0.335, 0.8981, 0.3337, 0.8981, 0.3337, 0.8968, 0.335, 0.8955, 0.335, 0.8968, 0.3337, 0.8968, 0.3337, 0.8955, 0.335, 0.8941, 0.335, 0.8955, 0.3337, 0.8955, 0.3337, 0.8941, 0.3337, 0.8981, 0.3337, 0.8994, 0.3324, 0.8994, 0.3324, 0.8981, 0.3337, 0.8875, 0.3337, 0.8889, 0.3324, 0.8889, 0.3324, 0.8875, 0.3337, 0.8968, 0.3337, 0.8981, 0.3324, 0.8981, 0.3324, 0.8968, 0.3337, 0.8955, 0.3337, 0.8968, 0.3324, 0.8968, 0.3324, 0.8955, 0.3337, 0.8941, 0.3337, 0.8955, 0.3324, 0.8955, 0.3324, 0.8941, 0.3337, 0.8928, 0.3337, 0.8941, 0.3324, 0.8941, 0.3324, 0.8928, 0.3337, 0.8915, 0.3337, 0.8928, 0.3324, 0.8928, 0.3324, 0.8915, 0.3337, 0.8902, 0.3337, 0.8915, 0.3324, 0.8915, 0.3324, 0.8902, 0.3337, 0.8994, 0.333, 0.9007, 0.3324, 0.8994, 0.3337, 0.8889, 0.3337, 0.8902, 0.3324, 0.8902, 0.3324, 0.8889, 0.01501, 0.9876, 0.01661, 0.9872, 0.0149, 0.9937, 0.009673, 0.9907, 0.01611, 0.9864, 0.01501, 0.9876, 0.009673, 0.9907, 0.009673, 0.9847, 0.01574, 0.9848, 0.01611, 0.9864, 0.009673, 0.9847, 0.01263, 0.9795, 0.01694, 0.9859, 0.01574, 0.9848, 0.01263, 0.9795, 0.01865, 0.9795, 0.01855, 0.9855, 0.01694, 0.9859, 0.01865, 0.9795, 0.02388, 0.9824, 0.01744, 0.9867, 0.01855, 0.9855, 0.02388, 0.9824, 0.02388, 0.9884, 0.01781, 0.9883, 0.01744, 0.9867, 0.02388, 0.9884, 0.02092, 0.9937, 0.01661, 0.9872, 0.01781, 0.9883, 0.02092, 0.9937, 0.0149, 0.9937, 0.01855, 0.9855, 0.01744, 0.9867, 0.01694, 0.9859, 0.01781, 0.9883, 0.01661, 0.9872, 0.01744, 0.9867, 0.01501, 0.9876, 0.01611, 0.9864, 0.01661, 0.9872, 0.01574, 0.9848, 0.01694, 0.9859, 0.01611, 0.9864, 0.01694, 0.9859, 0.01744, 0.9867, 0.01661, 0.9872, 0.01611, 0.9864])
me_cube_001.materials.append(mat_cactus)
me_cube_001.materials.append(mat_flower)
me_cube_001.update()
me_cube_001.normals_split_custom_set([tuple(v) for v in zip(*[iter([-1.688e-07, 0.2766, -0.961, -3.39e-07, 0.3566, -0.9343, 0.362, 0.3244, -0.8739, 0.3714, 0.2414, -0.8966, -2.871e-07, -2.297e-08, -1.0, -2.158e-07, 0.09302, -0.9957, 0.3814, 0.08054, -0.9209, 0.3827, 0.0, -0.9239, -1.479e-07, 0.9771, -0.2129, -2.92e-08, 1.0, 9.942e-08, 0.086, 0.9744, -0.2076, -3.202e-07, -0.1805, -0.9836, -2.871e-07, -2.297e-08, -1.0, 0.3827, 0.0, -0.9239, 0.3776, -0.1625, -0.9116, 7.147e-08, 0.9099, -0.4149, -1.479e-07, 0.9771, -0.2129, 0.086, 0.9744, -0.2076, 0.1702, 0.8956, -0.411, 5.189e-06, -0.3566, -0.9343, -3.202e-07, -0.1805, -0.9836, 0.3776, -0.1625, -0.9116, 0.362, -0.3244, -0.8739, 3.148e-07, 0.8058, -0.5922, 7.147e-08, 0.9099, -0.4149, 0.1702, 0.8956, -0.411, 0.2409, 0.7769, -0.5817, -3.135e-07, 0.7586, -0.6516, 3.148e-07, 0.8058, -0.5922, 0.2409, 0.7769, -0.5817, 0.2716, 0.7045, -0.6557, -4.211e-07, 0.5233, -0.8522, -3.373e-07, 0.6155, -0.7881, 0.3178, 0.5573, -0.7671, 0.3349, 0.484, -0.8084, -3.39e-07, 0.3566, -0.9343, -4.211e-07, 0.5233, -0.8522, 0.3349, 0.484, -0.8084, 0.362, 0.3244, -0.8739, 0.3349, 0.484, -0.8084, 0.3178, 0.5573, -0.7671, 0.5573, 0.6155, -0.5573, 0.6026, 0.5233, -0.6026, 0.362, 0.3244, -0.8739, 0.3349, 0.484, -0.8084, 0.6026, 0.5233, -0.6026, 0.6606, 0.3566, -0.6606, 0.3714, 0.2414, -0.8966, 0.362, 0.3244, -0.8739, 0.6606, 0.3566, -0.6606, 0.6795, 0.2766, -0.6795, 0.3827, 0.0, -0.9239, 0.3814, 0.08054, -0.9209, 0.704, 0.09302, -0.704, 0.7071, 2.01e-08, -0.7071, 0.086, 0.9744, -0.2076, -2.92e-08, 1.0, 9.942e-08, 0.1506, 0.9771, -0.1506, 0.3776, -0.1625, -0.9116, 0.3827, 0.0, -0.9239, 0.7071, 2.01e-08, -0.7071, 0.6955, -0.1805, -0.6955, 0.1702, 0.8956, -0.411, 0.086, 0.9744, -0.2076, 0.1506, 0.9771, -0.1506, 0.2934, 0.9099, -0.2934, 0.362, -0.3244, -0.8739, 0.3776, -0.1625, -0.9116, 0.6955, -0.1805, -0.6955, 0.6606, -0.3566, -0.6606, 0.2409, 0.7769, -0.5817, 0.1702, 0.8956, -0.411, 0.2934, 0.9099, -0.2934, 0.4188, 0.8058, -0.4188, 0.2716, 0.7045, -0.6557, 0.2409, 0.7769, -0.5817, 0.4188, 0.8058, -0.4188, 0.4607, 0.7586, -0.4607, 0.6955, -0.1805, -0.6955, 0.7071, 2.01e-08, -0.7071, 0.9239, 2.627e-08, -0.3827, 0.9116, -0.1625, -0.3776, 0.2934, 0.9099, -0.2934, 0.1506, 0.9771, -0.1506, 0.2076, 0.9744, -0.086, 0.411, 0.8956, -0.1702, 0.6606, -0.3566, -0.6606, 0.6955, -0.1805, -0.6955, 0.9116, -0.1625, -0.3776, 0.8739, -0.3244, -0.362, 0.4188, 0.8058, -0.4188, 0.2934, 0.9099, -0.2934, 0.411, 0.8956, -0.1702, 0.5817, 0.7769, -0.2409, 0.4607, 0.7586, -0.4607, 0.4188, 0.8058, -0.4188, 0.5817, 0.7769, -0.2409, 0.6557, 0.7045, -0.2716, 0.6026, 0.5233, -0.6026, 0.5573, 0.6155, -0.5573, 0.7671, 0.5573, -0.3178, 0.8084, 0.484, -0.3349, 0.6606, 0.3566, -0.6606, 0.6026, 0.5233, -0.6026, 0.8084, 0.484, -0.3349, 0.8739, 0.3244, -0.362, 0.6795, 0.2766, -0.6795, 0.6606, 0.3566, -0.6606, 0.8739, 0.3244, -0.362, 0.8966, 0.2414, -0.3714, 0.7071, 2.01e-08, -0.7071, 0.704, 0.09302, -0.704, 0.9209, 0.08054, -0.3814, 0.9239, 2.627e-08, -0.3827, 0.1506, 0.9771, -0.1506, -2.92e-08, 1.0, 9.942e-08, 0.2076, 0.9744, -0.086, 0.8739, 0.3244, -0.362, 0.8084, 0.484, -0.3349, 0.8522, 0.5233, 2.106e-07, 0.9343, 0.3566, 1.469e-07, 0.8966, 0.2414, -0.3714, 0.8739, 0.3244, -0.362, 0.9343, 0.3566, 1.469e-07, 0.961, 0.2766, 0.0, 0.9239, 2.627e-08, -0.3827, 0.9209, 0.08054, -0.3814, 0.9957, 0.09302, 1.727e-07, 1.0, 2.297e-08, 2.067e-07, 0.2076, 0.9744, -0.086, -2.92e-08, 1.0, 9.942e-08, 0.2129, 0.9771, 7.345e-07, 0.9116, -0.1625, -0.3776, 0.9239, 2.627e-08, -0.3827, 1.0, 2.297e-08, 2.067e-07, 0.9836, -0.1805, 3.431e-08, 0.411, 0.8956, -0.1702, 0.2076, 0.9744, -0.086, 0.2129, 0.9771, 7.345e-07, 0.4149, 0.9099, 7.453e-07, 0.8739, -0.3244, -0.362, 0.9116, -0.1625, -0.3776, 0.9836, -0.1805, 3.431e-08, 0.9343, -0.3566, 5.577e-06, 0.5817, 0.7769, -0.2409, 0.411, 0.8956, -0.1702, 0.4149, 0.9099, 7.453e-07, 0.5922, 0.8058, 0.0, 0.6557, 0.7045, -0.2716, 0.5817, 0.7769, -0.2409, 0.5922, 0.8058, 0.0, 0.6516, 0.7586, -2.317e-07, 0.8084, 0.484, -0.3349, 0.7671, 0.5573, -0.3178, 0.7881, 0.6155, 1.598e-07, 0.8522, 0.5233, 2.106e-07, 0.9343, -0.3566, 5.577e-06, 0.9836, -0.1805, 3.431e-08, 0.9116, -0.1625, 0.3776, 0.8739, -0.3244, 0.362, 0.5922, 0.8058, 0.0, 0.4149, 0.9099, 7.453e-07, 0.411, 0.8956, 0.1702, 0.5817, 0.7769, 0.2409, 0.6516, 0.7586, -2.317e-07, 0.5922, 0.8058, 0.0, 0.5817, 0.7769, 0.2409, 0.6557, 0.7045, 0.2716, 0.8522, 0.5233, 2.106e-07, 0.7881, 0.6155, 1.598e-07, 0.7671, 0.5573, 0.3178, 0.8084, 0.484, 0.3349, 0.9343, 0.3566, 1.469e-07, 0.8522, 0.5233, 2.106e-07, 0.8084, 0.484, 0.3349, 0.8739, 0.3244, 0.362, 0.961, 0.2766, 0.0, 0.9343, 0.3566, 1.469e-07, 0.8739, 0.3244, 0.362, 0.8966, 0.2414, 0.3714, 1.0, 2.297e-08, 2.067e-07, 0.9957, 0.09302, 1.727e-07, 0.9209, 0.08054, 0.3814, 0.9239, 1.672e-08, 0.3827, 0.2129, 0.9771, 7.345e-07, -2.92e-08, 1.0, 9.942e-08, 0.2076, 0.9744, 0.086, 0.9836, -0.1805, 3.431e-08, 1.0, 2.297e-08, 2.067e-07, 0.9239, 1.672e-08, 0.3827, 0.9116, -0.1625, 0.3776, 0.4149, 0.9099, 7.453e-07, 0.2129, 0.9771, 7.345e-07, 0.2076, 0.9744, 0.086, 0.411, 0.8956, 0.1702, 0.8966, 0.2414, 0.3714, 0.8739, 0.3244, 0.362, 0.6606, 0.3566, 0.6606, 0.6795, 0.2766, 0.6795, 0.9239, 1.672e-08, 0.3827, 0.9209, 0.08054, 0.3814, 0.704, 0.09302, 0.704, 0.7071, 1.005e-08, 0.7071, 0.2076, 0.9744, 0.086, -2.92e-08, 1.0, 9.942e-08, 0.1506, 0.9771, 0.1506, 0.9116, -0.1625, 0.3776, 0.9239, 1.672e-08, 0.3827, 0.7071, 1.005e-08, 0.7071, 0.6955, -0.1805, 0.6955, 0.411, 0.8956, 0.1702, 0.2076, 0.9744, 0.086, 0.1506, 0.9771, 0.1506, 0.2934, 0.9099, 0.2934, 0.8739, -0.3244, 0.362, 0.9116, -0.1625, 0.3776, 0.6955, -0.1805, 0.6955, 0.6606, -0.3566, 0.6606, 0.5817, 0.7769, 0.2409, 0.411, 0.8956, 0.1702, 0.2934, 0.9099, 0.2934, 0.4188, 0.8058, 0.4188, 0.6557, 0.7045, 0.2716, 0.5817, 0.7769, 0.2409, 0.4188, 0.8058, 0.4188, 0.4607, 0.7586, 0.4607, 0.8084, 0.484, 0.3349, 0.7671, 0.5573, 0.3178, 0.5573, 0.6155, 0.5573, 0.6026, 0.5233, 0.6026, 0.8739, 0.3244, 0.362, 0.8084, 0.484, 0.3349, 0.6026, 0.5233, 0.6026, 0.6606, 0.3566, 0.6606, 0.4188, 0.8058, 0.4188, 0.2934, 0.9099, 0.2934, 0.1702, 0.8956, 0.411, 0.2409, 0.7769, 0.5817, 0.4607, 0.7586, 0.4607, 0.4188, 0.8058, 0.4188, 0.2409, 0.7769, 0.5817, 0.2716, 0.7045, 0.6557, 0.6026, 0.5233, 0.6026, 0.5573, 0.6155, 0.5573, 0.3178, 0.5573, 0.7671, 0.3349, 0.484, 0.8084, 0.6606, 0.3566, 0.6606, 0.6026, 0.5233, 0.6026, 0.3349, 0.484, 0.8084, 0.362, 0.3244, 0.8739, 0.6795, 0.2766, 0.6795, 0.6606, 0.3566, 0.6606, 0.362, 0.3244, 0.8739, 0.3714, 0.2414, 0.8966, 0.7071, 1.005e-08, 0.7071, 0.704, 0.09302, 0.704, 0.3814, 0.08054, 0.9209, 0.3827, -9.554e-09, 0.9239, 0.1506, 0.9771, 0.1506, -2.92e-08, 1.0, 9.942e-08, 0.086, 0.9744, 0.2076, 0.6955, -0.1805, 0.6955, 0.7071, 1.005e-08, 0.7071, 0.3827, -9.554e-09, 0.9239, 0.3776, -0.1625, 0.9116, 0.2934, 0.9099, 0.2934, 0.1506, 0.9771, 0.1506, 0.086, 0.9744, 0.2076, 0.1702, 0.8956, 0.411, 0.6606, -0.3566, 0.6606, 0.6955, -0.1805, 0.6955, 0.3776, -0.1625, 0.9116, 0.362, -0.3244, 0.8739, 0.3714, 0.2414, 0.8966, 0.362, 0.3244, 0.8739, -6.102e-07, 0.3566, 0.9343, 1.929e-07, 0.2766, 0.961, 0.3827, -9.554e-09, 0.9239, 0.3814, 0.08054, 0.9209, 0.0, 0.09302, 0.9957, -4.019e-07, -7.177e-09, 1.0, 0.086, 0.9744, 0.2076, -2.92e-08, 1.0, 9.942e-08, -6.902e-08, 0.9771, 0.2129, 0.3776, -0.1625, 0.9116, 0.3827, -9.554e-09, 0.9239, -4.019e-07, -7.177e-09, 1.0, -3.431e-08, -0.1805, 0.9836, 0.1702, 0.8956, 0.411, 0.086, 0.9744, 0.2076, -6.902e-08, 0.9771, 0.2129, -2.348e-07, 0.9099, 0.4149, 0.362, -0.3244, 0.8739, 0.3776, -0.1625, 0.9116, -3.431e-08, -0.1805, 0.9836, -6.349e-06, -0.3566, 0.9343, 0.2409, 0.7769, 0.5817, 0.1702, 0.8956, 0.411, -2.348e-07, 0.9099, 0.4149, -4.618e-07, 0.8058, 0.5922, 0.2716, 0.7045, 0.6557, 0.2409, 0.7769, 0.5817, -4.618e-07, 0.8058, 0.5922, -3.953e-07, 0.7586, 0.6516, 0.3349, 0.484, 0.8084, 0.3178, 0.5573, 0.7671, 3.018e-07, 0.6155, 0.7881, -2.216e-07, 0.5233, 0.8522, 0.362, 0.3244, 0.8739, 0.3349, 0.484, 0.8084, -2.216e-07, 0.5233, 0.8522, -6.102e-07, 0.3566, 0.9343, -3.953e-07, 0.7586, 0.6516, -4.618e-07, 0.8058, 0.5922, -0.2409, 0.7769, 0.5817, -0.2716, 0.7045, 0.6557, -2.216e-07, 0.5233, 0.8522, 3.018e-07, 0.6155, 0.7881, -0.3178, 0.5573, 0.7671, -0.3349, 0.484, 0.8084, -6.102e-07, 0.3566, 0.9343, -2.216e-07, 0.5233, 0.8522, -0.3349, 0.484, 0.8084, -0.362, 0.3244, 0.8739, 1.929e-07, 0.2766, 0.961, -6.102e-07, 0.3566, 0.9343, -0.362, 0.3244, 0.8739, -0.3714, 0.2414, 0.8966, -4.019e-07, -7.177e-09, 1.0, 0.0, 0.09302, 0.9957, -0.3814, 0.08054, 0.9209, -0.3827, 7.166e-09, 0.9239, -6.902e-08, 0.9771, 0.2129, -2.92e-08, 1.0, 9.942e-08, -0.086, 0.9744, 0.2076, -3.431e-08, -0.1805, 0.9836, -4.019e-07, -7.177e-09, 1.0, -0.3827, 7.166e-09, 0.9239, -0.3776, -0.1625, 0.9116, -2.348e-07, 0.9099, 0.4149, -6.902e-08, 0.9771, 0.2129, -0.086, 0.9744, 0.2076, -0.1702, 0.8956, 0.411, -6.349e-06, -0.3566, 0.9343, -3.431e-08, -0.1805, 0.9836, -0.3776, -0.1625, 0.9116, -0.362, -0.3244, 0.8739, -4.618e-07, 0.8058, 0.5922, -2.348e-07, 0.9099, 0.4149, -0.1702, 0.8956, 0.411, -0.2409, 0.7769, 0.5817, -0.3827, 7.166e-09, 0.9239, -0.3814, 0.08054, 0.9209, -0.704, 0.09302, 0.704, -0.7071, 1.579e-08, 0.7071, -0.086, 0.9744, 0.2076, -2.92e-08, 1.0, 9.942e-08, -0.1506, 0.9771, 0.1506, -0.3776, -0.1625, 0.9116, -0.3827, 7.166e-09, 0.9239, -0.7071, 1.579e-08, 0.7071, -0.6955, -0.1805, 0.6955, -0.1702, 0.8956, 0.411, -0.086, 0.9744, 0.2076, -0.1506, 0.9771, 0.1506, -0.2934, 0.9099, 0.2934, -0.362, -0.3244, 0.8739, -0.3776, -0.1625, 0.9116, -0.6955, -0.1805, 0.6955, -0.6606, -0.3566, 0.6606, -0.2409, 0.7769, 0.5817, -0.1702, 0.8956, 0.411, -0.2934, 0.9099, 0.2934, -0.4188, 0.8058, 0.4188, -0.2716, 0.7045, 0.6557, -0.2409, 0.7769, 0.5817, -0.4188, 0.8058, 0.4188, -0.4607, 0.7586, 0.4607, -0.3349, 0.484, 0.8084, -0.3178, 0.5573, 0.7671, -0.5573, 0.6155, 0.5573, -0.6026, 0.5233, 0.6026, -0.362, 0.3244, 0.8739, -0.3349, 0.484, 0.8084, -0.6026, 0.5233, 0.6026, -0.6606, 0.3566, 0.6606, -0.3714, 0.2414, 0.8966, -0.362, 0.3244, 0.8739, -0.6606, 0.3566, 0.6606, -0.6795, 0.2766, 0.6795, -0.4607, 0.7586, 0.4607, -0.4188, 0.8058, 0.4188, -0.5817, 0.7769, 0.2409, -0.6557, 0.7045, 0.2716, -0.6026, 0.5233, 0.6026, -0.5573, 0.6155, 0.5573, -0.7671, 0.5573, 0.3177, -0.8084, 0.484, 0.3349, -0.6606, 0.3566, 0.6606, -0.6026, 0.5233, 0.6026, -0.8084, 0.484, 0.3349, -0.8739, 0.3244, 0.362, -0.6795, 0.2766, 0.6795, -0.6606, 0.3566, 0.6606, -0.8739, 0.3244, 0.362, -0.8966, 0.2414, 0.3714, -0.7071, 1.579e-08, 0.7071, -0.704, 0.09302, 0.704, -0.9209, 0.08054, 0.3814, -0.9239, 2.15e-08, 0.3827, -0.1506, 0.9771, 0.1506, -2.92e-08, 1.0, 9.942e-08, -0.2076, 0.9744, 0.086, -0.6955, -0.1805, 0.6955, -0.7071, 1.579e-08, 0.7071, -0.9239, 2.15e-08, 0.3827, -0.9116, -0.1625, 0.3776, -0.2934, 0.9099, 0.2934, -0.1506, 0.9771, 0.1506, -0.2076, 0.9744, 0.086, -0.411, 0.8956, 0.1702, -0.6606, -0.3566, 0.6606, -0.6955, -0.1805, 0.6955, -0.9116, -0.1625, 0.3776, -0.8739, -0.3244, 0.362, -0.4188, 0.8058, 0.4188, -0.2934, 0.9099, 0.2934, -0.411, 0.8956, 0.1702, -0.5817, 0.7769, 0.2409, -0.9239, 2.15e-08, 0.3827, -0.9209, 0.08054, 0.3814, -0.9957, 0.09302, -8.633e-08, -1.0, 1.723e-08, -7.35e-07, -0.2076, 0.9744, 0.086, -2.92e-08, 1.0, 9.942e-08, -0.2129, 0.9771, 1.592e-06, -0.9116, -0.1625, 0.3776, -0.9239, 2.15e-08, 0.3827, -1.0, 1.723e-08, -7.35e-07, -0.9836, -0.1805, -1.944e-07, -0.411, 0.8956, 0.1702, -0.2076, 0.9744, 0.086, -0.2129, 0.9771, 1.592e-06, -0.4149, 0.9099, -4.288e-07, -0.8739, -0.3244, 0.362, -0.9116, -0.1625, 0.3776, -0.9836, -0.1805, -1.944e-07, -0.9343, -0.3566, -6.215e-06, -0.5817, 0.7769, 0.2409, -0.411, 0.8956, 0.1702, -0.4149, 0.9099, -4.288e-07, -0.5922, 0.8058, 1.049e-08, -0.6557, 0.7045, 0.2716, -0.5817, 0.7769, 0.2409, -0.5922, 0.8058, 1.049e-08, -0.6516, 0.7586, 3.544e-07, -0.8084, 0.484, 0.3349, -0.7671, 0.5573, 0.3177, -0.7881, 0.6155, -5.504e-07, -0.8522, 0.5233, -4.987e-07, -0.8739, 0.3244, 0.362, -0.8084, 0.484, 0.3349, -0.8522, 0.5233, -4.987e-07, -0.9343, 0.3566, -7.571e-07, -0.8966, 0.2414, 0.3714, -0.8739, 0.3244, 0.362, -0.9343, 0.3566, -7.571e-07, -0.961, 0.2766, -2.652e-07, -0.8522, 0.5233, -4.987e-07, -0.7881, 0.6155, -5.504e-07, -0.7671, 0.5573, -0.3178, -0.8084, 0.484, -0.3349, -0.9343, 0.3566, -7.571e-07, -0.8522, 0.5233, -4.987e-07, -0.8084, 0.484, -0.3349, -0.8739, 0.3244, -0.362, -0.961, 0.2766, -2.652e-07, -0.9343, 0.3566, -7.571e-07, -0.8739, 0.3244, -0.362, -0.8966, 0.2414, -0.3714, -1.0, 1.723e-08, -7.35e-07, -0.9957, 0.09302, -8.633e-08, -0.9209, 0.08054, -0.3814, -0.9239, 2.15e-08, -0.3827, -0.2129, 0.9771, 1.592e-06, -2.92e-08, 1.0, 9.942e-08, -0.2076, 0.9744, -0.08601, -0.9836, -0.1805, -1.944e-07, -1.0, 1.723e-08, -7.35e-07, -0.9239, 2.15e-08, -0.3827, -0.9116, -0.1625, -0.3776, -0.4149, 0.9099, -4.288e-07, -0.2129, 0.9771, 1.592e-06, -0.2076, 0.9744, -0.08601, -0.411, 0.8956, -0.1702, -0.9343, -0.3566, -6.215e-06, -0.9836, -0.1805, -1.944e-07, -0.9116, -0.1625, -0.3776, -0.8739, -0.3244, -0.362, -0.5922, 0.8058, 1.049e-08, -0.4149, 0.9099, -4.288e-07, -0.411, 0.8956, -0.1702, -0.5817, 0.7769, -0.2409, -0.6516, 0.7586, 3.544e-07, -0.5922, 0.8058, 1.049e-08, -0.5817, 0.7769, -0.2409, -0.6557, 0.7045, -0.2716, -0.9116, -0.1625, -0.3776, -0.9239, 2.15e-08, -0.3827, -0.7071, 2.44e-08, -0.7071, -0.6955, -0.1805, -0.6955, -0.411, 0.8956, -0.1702, -0.2076, 0.9744, -0.08601, -0.1506, 0.9771, -0.1506, -0.2934, 0.9099, -0.2934, -0.8739, -0.3244, -0.362, -0.9116, -0.1625, -0.3776, -0.6955, -0.1805, -0.6955, -0.6606, -0.3566, -0.6606, -0.5817, 0.7769, -0.2409, -0.411, 0.8956, -0.1702, -0.2934, 0.9099, -0.2934, -0.4188, 0.8058, -0.4188, -0.6557, 0.7045, -0.2716, -0.5817, 0.7769, -0.2409, -0.4188, 0.8058, -0.4188, -0.4607, 0.7586, -0.4607, -0.8084, 0.484, -0.3349, -0.7671, 0.5573, -0.3178, -0.5573, 0.6155, -0.5573, -0.6026, 0.5233, -0.6026, -0.8739, 0.3244, -0.362, -0.8084, 0.484, -0.3349, -0.6026, 0.5233, -0.6026, -0.6606, 0.3566, -0.6606, -0.8966, 0.2414, -0.3714, -0.8739, 0.3244, -0.362, -0.6606, 0.3566, -0.6606, -0.6795, 0.2766, -0.6795, -0.9239, 2.15e-08, -0.3827, -0.9209, 0.08054, -0.3814, -0.704, 0.09302, -0.704, -0.7071, 2.44e-08, -0.7071, -0.2076, 0.9744, -0.08601, -2.92e-08, 1.0, 9.942e-08, -0.1506, 0.9771, -0.1506, -0.6606, 0.3566, -0.6606, -0.6026, 0.5233, -0.6026, -0.3349, 0.484, -0.8084, -0.362, 0.3244, -0.8739, -0.6795, 0.2766, -0.6795, -0.6606, 0.3566, -0.6606, -0.362, 0.3244, -0.8739, -0.3714, 0.2414, -0.8966, -0.7071, 2.44e-08, -0.7071, -0.704, 0.09302, -0.704, -0.3814, 0.08054, -0.9209, -0.3827, -7.166e-09, -0.9239, -0.1506, 0.9771, -0.1506, -2.92e-08, 1.0, 9.942e-08, -0.086, 0.9744, -0.2076, -0.6955, -0.1805, -0.6955, -0.7071, 2.44e-08, -0.7071, -0.3827, -7.166e-09, -0.9239, -0.3776, -0.1625, -0.9116, -0.2934, 0.9099, -0.2934, -0.1506, 0.9771, -0.1506, -0.086, 0.9744, -0.2076, -0.1702, 0.8956, -0.411, -0.6606, -0.3566, -0.6606, -0.6955, -0.1805, -0.6955, -0.3776, -0.1625, -0.9116, -0.362, -0.3244, -0.8739, -0.4188, 0.8058, -0.4188, -0.2934, 0.9099, -0.2934, -0.1702, 0.8956, -0.411, -0.2409, 0.7769, -0.5817, -0.4607, 0.7586, -0.4607, -0.4188, 0.8058, -0.4188, -0.2409, 0.7769, -0.5817, -0.2716, 0.7045, -0.6557, -0.6026, 0.5233, -0.6026, -0.5573, 0.6155, -0.5573, -0.3178, 0.5573, -0.7671, -0.3349, 0.484, -0.8084, -0.1702, 0.8956, -0.411, -0.086, 0.9744, -0.2076, -1.479e-07, 0.9771, -0.2129, 7.147e-08, 0.9099, -0.4149, -0.362, -0.3244, -0.8739, -0.3776, -0.1625, -0.9116, -3.202e-07, -0.1805, -0.9836, 5.189e-06, -0.3566, -0.9343, -0.2409, 0.7769, -0.5817, -0.1702, 0.8956, -0.411, 7.147e-08, 0.9099, -0.4149, 3.148e-07, 0.8058, -0.5922, -0.2716, 0.7045, -0.6557, -0.2409, 0.7769, -0.5817, 3.148e-07, 0.8058, -0.5922, -3.135e-07, 0.7586, -0.6516, -0.3349, 0.484, -0.8084, -0.3178, 0.5573, -0.7671, -3.373e-07, 0.6155, -0.7881, -4.211e-07, 0.5233, -0.8522, -0.362, 0.3244, -0.8739, -0.3349, 0.484, -0.8084, -4.211e-07, 0.5233, -0.8522, -3.39e-07, 0.3566, -0.9343, -0.3714, 0.2414, -0.8966, -0.362, 0.3244, -0.8739, -3.39e-07, 0.3566, -0.9343, -1.688e-07, 0.2766, -0.961, -0.3827, -7.166e-09, -0.9239, -0.3814, 0.08054, -0.9209, -2.158e-07, 0.09302, -0.9957, -2.871e-07, -2.297e-08, -1.0, -0.086, 0.9744, -0.2076, -2.92e-08, 1.0, 9.942e-08, -1.479e-07, 0.9771, -0.2129, -0.3776, -0.1625, -0.9116, -0.3827, -7.166e-09, -0.9239, -2.871e-07, -2.297e-08, -1.0, -3.202e-07, -0.1805, -0.9836, 0.382, 0.8415, 0.382, 6.37e-08, 0.9667, 0.256, 3.882e-08, 0.9931, 0.1174, 0.2491, 0.9359, 0.2491, 0.256, 0.9667, 2.049e-06, 0.382, 0.8415, 0.382, 0.2491, 0.9359, 0.2491, 0.1174, 0.9931, 6.211e-07, 0.382, 0.8415, -0.382, 0.256, 0.9667, 2.049e-06, 0.1174, 0.9931, 6.211e-07, 0.2491, 0.9359, -0.2491, -5.309e-08, 0.9667, -0.256, 0.382, 0.8415, -0.382, 0.2491, 0.9359, -0.2491, -5.176e-08, 0.9931, -0.1174, -0.382, 0.8415, -0.382, -5.309e-08, 0.9667, -0.256, -5.176e-08, 0.9931, -0.1174, -0.2491, 0.9359, -0.2491, -0.256, 0.9667, 1.263e-06, -0.382, 0.8415, -0.382, -0.2491, 0.9359, -0.2491, -0.1174, 0.9931, -8.541e-07, -0.382, 0.8415, 0.382, -0.256, 0.9667, 1.263e-06, -0.1174, 0.9931, -8.541e-07, -0.2491, 0.9359, 0.2491, 6.37e-08, 0.9667, 0.256, -0.382, 0.8415, 0.382, -0.2491, 0.9359, 0.2491, 3.882e-08, 0.9931, 0.1174, -0.382, 0.8415, -0.382, -0.256, 0.9667, 1.263e-06, -5.309e-08, 0.9667, -0.256, -0.382, 0.8415, 0.382, 6.37e-08, 0.9667, 0.256, -0.256, 0.9667, 1.263e-06, 0.382, 0.8415, 0.382, 0.256, 0.9667, 2.049e-06, 6.37e-08, 0.9667, 0.256, 0.382, 0.8415, -0.382, -5.309e-08, 0.9667, -0.256, 0.256, 0.9667, 2.049e-06, -5.309e-08, 0.9667, -0.256, -0.256, 0.9667, 1.263e-06, 6.37e-08, 0.9667, 0.256, 0.256, 0.9667, 2.049e-06])] * 3)])

# ---- objects
ob_pot = bpy.data.objects.new('Pot', me_cube_124)
ob_cactus = bpy.data.objects.new('Cactus', me_cube_001)

# ---- transforms, parenting, visibility, modifiers, constraints
ob_pot.location = (0.0, 0.0, 0.0)
ob_pot.rotation_euler = (1.571, -0.0, 0.0)
ob_pot.scale = (0.01, 0.01, 0.01)
ob_pot.color = (0.8, 0.8, 0.8, 1.0)
_m = ob_pot.modifiers.new('Smooth by Angle', 'NODES')
_m.node_group = ng_smooth_by_angle
_m.use_pin_to_last = True
_m.show_group_selector = False
ob_cactus.location = (0.0, 0.0, 0.0)
ob_cactus.rotation_euler = (1.571, -0.0, 0.0)
ob_cactus.scale = (0.01, 0.01, 0.01)
ob_cactus.color = (0.8, 0.8, 0.8, 1.0)
_m = ob_cactus.modifiers.new('Smooth by Angle', 'NODES')
_m.node_group = ng_smooth_by_angle
_m.use_pin_to_last = True
_m.show_group_selector = False

# ---- collection membership
col_collection.objects.link(ob_pot)
col_collection.objects.link(ob_cactus)

# ---- scene / render settings (as saved in the file)
scene.frame_start = 1; scene.frame_end = 250; scene.frame_set(1)
scene.render.engine = 'BLENDER_EEVEE_NEXT'
bpy.context.view_layer.update()

# ---- added for rendering (the .blend has no active camera and no usable light): camera, sun
cam_auto = bpy.data.cameras.new('AutoCamera')
cam_auto.lens = 50.0
cam_auto.sensor_width = 36.0
cam_auto.clip_end = 1000.0
ob_auto_camera = bpy.data.objects.new('AutoCamera', cam_auto)
scene.collection.objects.link(ob_auto_camera)
ob_auto_camera.location = (0.395133, -0.474159, 0.452992)
ob_auto_camera.rotation_euler = (1.09748, -7.21219e-08, 0.694738)
scene.camera = ob_auto_camera
light_auto_sun = bpy.data.lights.new('AutoSun', 'SUN')
light_auto_sun.energy = 3.0
light_auto_sun.angle = 0.0523599
ob_auto_sun = bpy.data.objects.new('AutoSun', light_auto_sun)
scene.collection.objects.link(ob_auto_sun)
ob_auto_sun.rotation_euler = (0.872665, 0.174533, 0.523599)
bpy.context.view_layer.update()
